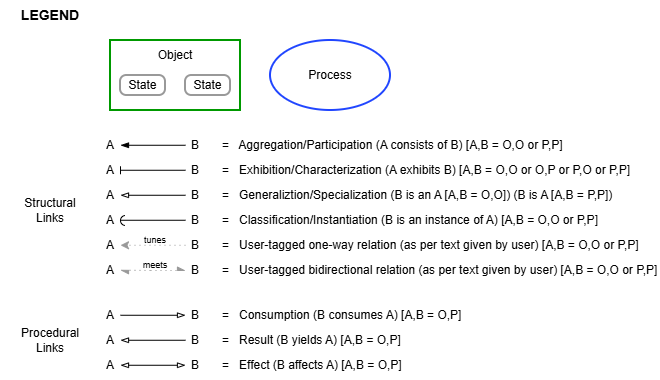

The diagram above was exported from draw.io. Its source (the exported page's mxGraphModel, read from the mxfile embedded in the PNG):
<mxGraphModel dx="1426" dy="841" grid="1" gridSize="10" guides="1" tooltips="1" connect="1" arrows="1" fold="1" page="1" pageScale="1" pageWidth="850" pageHeight="1100" math="0" shadow="0">
  <root>
    <mxCell id="0" />
    <mxCell id="1" parent="0" />
    <mxCell id="lalWMGSJjD_y0SDmOy1B-2" parent="1" style="text;html=1;whiteSpace=wrap;strokeColor=none;fillColor=none;align=center;verticalAlign=middle;rounded=0;fontStyle=1;fontSize=14;" value="LEGEND" vertex="1">
      <mxGeometry height="30" width="60" x="120" y="250" as="geometry" />
    </mxCell>
    <mxCell id="lalWMGSJjD_y0SDmOy1B-3" parent="1" style="rounded=0;whiteSpace=wrap;html=1;strokeWidth=2;strokeColor=#009900;" value="" vertex="1">
      <mxGeometry height="70" width="130" x="210" y="290" as="geometry" />
    </mxCell>
    <mxCell id="lalWMGSJjD_y0SDmOy1B-4" parent="1" style="ellipse;whiteSpace=wrap;html=1;strokeWidth=2;strokeColor=#2146FF;" value="" vertex="1">
      <mxGeometry height="70" width="120" x="370" y="290" as="geometry" />
    </mxCell>
    <mxCell id="lalWMGSJjD_y0SDmOy1B-6" parent="1" style="rounded=1;whiteSpace=wrap;html=1;strokeWidth=2;strokeColor=#999999;arcSize=31;" value="State" vertex="1">
      <mxGeometry height="20" width="45" x="220" y="325" as="geometry" />
    </mxCell>
    <mxCell id="lalWMGSJjD_y0SDmOy1B-8" parent="1" style="text;html=1;whiteSpace=wrap;strokeColor=none;fillColor=none;align=center;verticalAlign=middle;rounded=0;" value="Object" vertex="1">
      <mxGeometry height="30" width="60" x="245" y="290" as="geometry" />
    </mxCell>
    <mxCell id="lalWMGSJjD_y0SDmOy1B-9" parent="1" style="text;html=1;whiteSpace=wrap;strokeColor=none;fillColor=none;align=center;verticalAlign=middle;rounded=0;" value="Process" vertex="1">
      <mxGeometry height="30" width="60" x="400" y="310" as="geometry" />
    </mxCell>
    <mxCell id="lalWMGSJjD_y0SDmOy1B-12" parent="1" style="text;html=1;whiteSpace=wrap;strokeColor=none;fillColor=none;align=center;verticalAlign=middle;rounded=0;" value="A" vertex="1">
      <mxGeometry height="20" width="20" x="200" y="385" as="geometry" />
    </mxCell>
    <mxCell id="lalWMGSJjD_y0SDmOy1B-17" parent="1" style="text;html=1;whiteSpace=wrap;strokeColor=none;fillColor=none;align=left;verticalAlign=middle;rounded=0;" value="=&amp;nbsp; &amp;nbsp;Aggregation/Participation (A consists of B) [A,B = O,O or P,P]" vertex="1">
      <mxGeometry height="30" width="440" x="320" y="380" as="geometry" />
    </mxCell>
    <mxCell id="lalWMGSJjD_y0SDmOy1B-18" parent="1" style="text;html=1;whiteSpace=wrap;strokeColor=none;fillColor=none;align=center;verticalAlign=middle;rounded=0;" value="B" vertex="1">
      <mxGeometry height="20" width="20" x="285" y="385" as="geometry" />
    </mxCell>
    <mxCell id="lalWMGSJjD_y0SDmOy1B-19" parent="1" style="text;html=1;whiteSpace=wrap;strokeColor=none;fillColor=none;align=center;verticalAlign=middle;rounded=0;" value="Structural&lt;div&gt;Links&lt;/div&gt;" vertex="1">
      <mxGeometry height="30" width="60" x="120" y="445" as="geometry" />
    </mxCell>
    <mxCell id="lalWMGSJjD_y0SDmOy1B-21" parent="1" style="text;html=1;whiteSpace=wrap;strokeColor=none;fillColor=none;align=center;verticalAlign=middle;rounded=0;" value="A" vertex="1">
      <mxGeometry height="20" width="20" x="200" y="410" as="geometry" />
    </mxCell>
    <mxCell id="lalWMGSJjD_y0SDmOy1B-22" parent="1" style="text;html=1;whiteSpace=wrap;strokeColor=none;fillColor=none;align=left;verticalAlign=middle;rounded=0;" value="=&amp;nbsp; &amp;nbsp;Exhibition/Characterization (A exhibits B) [A,B = O,O or O,P or P,O or P,P]" vertex="1">
      <mxGeometry height="30" width="440" x="320" y="405" as="geometry" />
    </mxCell>
    <mxCell id="lalWMGSJjD_y0SDmOy1B-23" parent="1" style="text;html=1;whiteSpace=wrap;strokeColor=none;fillColor=none;align=center;verticalAlign=middle;rounded=0;" value="B" vertex="1">
      <mxGeometry height="20" width="20" x="285" y="410" as="geometry" />
    </mxCell>
    <mxCell id="lalWMGSJjD_y0SDmOy1B-26" parent="1" style="text;html=1;whiteSpace=wrap;strokeColor=none;fillColor=none;align=center;verticalAlign=middle;rounded=0;" value="A" vertex="1">
      <mxGeometry height="20" width="20" x="200" y="435" as="geometry" />
    </mxCell>
    <mxCell id="lalWMGSJjD_y0SDmOy1B-27" parent="1" style="text;html=1;whiteSpace=wrap;strokeColor=none;fillColor=none;align=left;verticalAlign=middle;rounded=0;" value="=&amp;nbsp; &amp;nbsp;Generaliztion/Specialization (B is an A [A,B = O,O]) (B is A [A,B = P,P])" vertex="1">
      <mxGeometry height="30" width="440" x="320" y="430" as="geometry" />
    </mxCell>
    <mxCell id="lalWMGSJjD_y0SDmOy1B-28" parent="1" style="text;html=1;whiteSpace=wrap;strokeColor=none;fillColor=none;align=center;verticalAlign=middle;rounded=0;" value="B" vertex="1">
      <mxGeometry height="20" width="20" x="285" y="435" as="geometry" />
    </mxCell>
    <mxCell id="lalWMGSJjD_y0SDmOy1B-30" parent="1" style="text;html=1;whiteSpace=wrap;strokeColor=none;fillColor=none;align=center;verticalAlign=middle;rounded=0;" value="A" vertex="1">
      <mxGeometry height="20" width="20" x="200" y="460" as="geometry" />
    </mxCell>
    <mxCell id="lalWMGSJjD_y0SDmOy1B-31" parent="1" style="text;html=1;whiteSpace=wrap;strokeColor=none;fillColor=none;align=left;verticalAlign=middle;rounded=0;" value="=&amp;nbsp; &amp;nbsp;Classification/Instantiation (B is an instance of A) [A,B = O,O or P,P]" vertex="1">
      <mxGeometry height="30" width="440" x="320" y="455" as="geometry" />
    </mxCell>
    <mxCell id="lalWMGSJjD_y0SDmOy1B-32" parent="1" style="text;html=1;whiteSpace=wrap;strokeColor=none;fillColor=none;align=center;verticalAlign=middle;rounded=0;" value="B" vertex="1">
      <mxGeometry height="20" width="20" x="285" y="460" as="geometry" />
    </mxCell>
    <mxCell id="lalWMGSJjD_y0SDmOy1B-34" parent="1" style="text;html=1;whiteSpace=wrap;strokeColor=none;fillColor=none;align=center;verticalAlign=middle;rounded=0;" value="A" vertex="1">
      <mxGeometry height="20" width="20" x="200" y="485" as="geometry" />
    </mxCell>
    <mxCell id="lalWMGSJjD_y0SDmOy1B-35" parent="1" style="text;html=1;whiteSpace=wrap;strokeColor=none;fillColor=none;align=left;verticalAlign=middle;rounded=0;" value="=&amp;nbsp; &amp;nbsp;User-tagged one-way relation (as per text given by user) [A,B = O,O or P,P]" vertex="1">
      <mxGeometry height="30" width="440" x="320" y="480" as="geometry" />
    </mxCell>
    <mxCell id="lalWMGSJjD_y0SDmOy1B-36" parent="1" style="text;html=1;whiteSpace=wrap;strokeColor=none;fillColor=none;align=center;verticalAlign=middle;rounded=0;" value="B" vertex="1">
      <mxGeometry height="20" width="20" x="285" y="485" as="geometry" />
    </mxCell>
    <mxCell id="lalWMGSJjD_y0SDmOy1B-38" parent="1" style="text;html=1;whiteSpace=wrap;strokeColor=none;fillColor=none;align=center;verticalAlign=middle;rounded=0;" value="A" vertex="1">
      <mxGeometry height="20" width="20" x="200" y="510" as="geometry" />
    </mxCell>
    <mxCell id="lalWMGSJjD_y0SDmOy1B-39" parent="1" style="text;html=1;whiteSpace=wrap;strokeColor=none;fillColor=none;align=left;verticalAlign=middle;rounded=0;" value="=&amp;nbsp; &amp;nbsp;User-tagged bidirectional relation (as per text given by user) [A,B = O,O or P,P]" vertex="1">
      <mxGeometry height="30" width="440" x="320" y="505" as="geometry" />
    </mxCell>
    <mxCell id="lalWMGSJjD_y0SDmOy1B-40" parent="1" style="text;html=1;whiteSpace=wrap;strokeColor=none;fillColor=none;align=center;verticalAlign=middle;rounded=0;" value="B" vertex="1">
      <mxGeometry height="20" width="20" x="285" y="510" as="geometry" />
    </mxCell>
    <mxCell id="lalWMGSJjD_y0SDmOy1B-42" parent="1" style="text;html=1;whiteSpace=wrap;strokeColor=none;fillColor=none;align=center;verticalAlign=middle;rounded=0;" value="A" vertex="1">
      <mxGeometry height="20" width="20" x="200" y="555" as="geometry" />
    </mxCell>
    <mxCell id="lalWMGSJjD_y0SDmOy1B-43" parent="1" style="text;html=1;whiteSpace=wrap;strokeColor=none;fillColor=none;align=left;verticalAlign=middle;rounded=0;" value="=&amp;nbsp; &amp;nbsp;Consumption (B consumes A) [A,B = O,P]" vertex="1">
      <mxGeometry height="30" width="440" x="320" y="550" as="geometry" />
    </mxCell>
    <mxCell id="lalWMGSJjD_y0SDmOy1B-44" parent="1" style="text;html=1;whiteSpace=wrap;strokeColor=none;fillColor=none;align=center;verticalAlign=middle;rounded=0;" value="B" vertex="1">
      <mxGeometry height="20" width="20" x="285" y="555" as="geometry" />
    </mxCell>
    <mxCell id="lalWMGSJjD_y0SDmOy1B-46" parent="1" style="text;html=1;whiteSpace=wrap;strokeColor=none;fillColor=none;align=center;verticalAlign=middle;rounded=0;" value="A" vertex="1">
      <mxGeometry height="20" width="20" x="200" y="580" as="geometry" />
    </mxCell>
    <mxCell id="lalWMGSJjD_y0SDmOy1B-47" parent="1" style="text;html=1;whiteSpace=wrap;strokeColor=none;fillColor=none;align=left;verticalAlign=middle;rounded=0;" value="=&amp;nbsp; &amp;nbsp;Result (B yields A) [A,B = O,P]" vertex="1">
      <mxGeometry height="30" width="440" x="320" y="575" as="geometry" />
    </mxCell>
    <mxCell id="lalWMGSJjD_y0SDmOy1B-48" parent="1" style="text;html=1;whiteSpace=wrap;strokeColor=none;fillColor=none;align=center;verticalAlign=middle;rounded=0;" value="B" vertex="1">
      <mxGeometry height="20" width="20" x="285" y="580" as="geometry" />
    </mxCell>
    <mxCell id="lalWMGSJjD_y0SDmOy1B-50" parent="1" style="text;html=1;whiteSpace=wrap;strokeColor=none;fillColor=none;align=center;verticalAlign=middle;rounded=0;" value="A" vertex="1">
      <mxGeometry height="20" width="20" x="200" y="605" as="geometry" />
    </mxCell>
    <mxCell id="lalWMGSJjD_y0SDmOy1B-51" parent="1" style="text;html=1;whiteSpace=wrap;strokeColor=none;fillColor=none;align=left;verticalAlign=middle;rounded=0;" value="=&amp;nbsp; &amp;nbsp;Effect (B affects A) [A,B = O,P]" vertex="1">
      <mxGeometry height="30" width="440" x="320" y="600" as="geometry" />
    </mxCell>
    <mxCell id="lalWMGSJjD_y0SDmOy1B-52" parent="1" style="text;html=1;whiteSpace=wrap;strokeColor=none;fillColor=none;align=center;verticalAlign=middle;rounded=0;" value="B" vertex="1">
      <mxGeometry height="20" width="20" x="285" y="605" as="geometry" />
    </mxCell>
    <mxCell id="lalWMGSJjD_y0SDmOy1B-53" parent="1" style="text;html=1;whiteSpace=wrap;strokeColor=none;fillColor=none;align=center;verticalAlign=middle;rounded=0;" value="&lt;div&gt;Procedural&lt;/div&gt;&lt;div&gt;Links&lt;/div&gt;" vertex="1">
      <mxGeometry height="30" width="60" x="120" y="575" as="geometry" />
    </mxCell>
    <mxCell id="lalWMGSJjD_y0SDmOy1B-57" edge="1" parent="1" style="endArrow=async;html=1;rounded=0;strokeColor=#999999;dashed=1;dashPattern=1 4;endFill=1;startArrow=none;startFill=0;entryX=0;entryY=0.5;entryDx=0;entryDy=0;" target="lalWMGSJjD_y0SDmOy1B-40" value="">
      <mxGeometry height="50" relative="1" width="50" as="geometry">
        <mxPoint x="250" y="520" as="sourcePoint" />
        <mxPoint x="275" y="520.24" as="targetPoint" />
      </mxGeometry>
    </mxCell>
    <mxCell id="lalWMGSJjD_y0SDmOy1B-11" edge="1" parent="1" style="endArrow=blockThin;html=1;rounded=0;endFill=1;" value="">
      <mxGeometry height="50" relative="1" width="50" as="geometry">
        <mxPoint x="285" y="394.76" as="sourcePoint" />
        <mxPoint x="220" y="394.76" as="targetPoint" />
      </mxGeometry>
    </mxCell>
    <mxCell id="lalWMGSJjD_y0SDmOy1B-20" edge="1" parent="1" style="endArrow=baseDash;html=1;rounded=0;endFill=0;" value="">
      <mxGeometry height="50" relative="1" width="50" as="geometry">
        <mxPoint x="285" y="419.76" as="sourcePoint" />
        <mxPoint x="220" y="419.76" as="targetPoint" />
      </mxGeometry>
    </mxCell>
    <mxCell id="lalWMGSJjD_y0SDmOy1B-25" edge="1" parent="1" style="endArrow=blockThin;html=1;rounded=0;endFill=0;" value="">
      <mxGeometry height="50" relative="1" width="50" as="geometry">
        <mxPoint x="285" y="444.76" as="sourcePoint" />
        <mxPoint x="220" y="444.76" as="targetPoint" />
      </mxGeometry>
    </mxCell>
    <mxCell id="lalWMGSJjD_y0SDmOy1B-29" edge="1" parent="1" style="endArrow=none;html=1;rounded=0;endFill=0;" value="">
      <mxGeometry height="50" relative="1" width="50" as="geometry">
        <mxPoint x="285" y="469.76" as="sourcePoint" />
        <mxPoint x="220" y="469.76" as="targetPoint" />
      </mxGeometry>
    </mxCell>
    <mxCell id="lalWMGSJjD_y0SDmOy1B-33" edge="1" parent="1" style="endArrow=classic;html=1;rounded=0;strokeColor=#999999;dashed=1;dashPattern=1 4;" value="">
      <mxGeometry height="50" relative="1" width="50" as="geometry">
        <mxPoint x="285" y="494.76" as="sourcePoint" />
        <mxPoint x="220" y="494.76" as="targetPoint" />
      </mxGeometry>
    </mxCell>
    <mxCell id="lalWMGSJjD_y0SDmOy1B-37" edge="1" parent="1" style="endArrow=async;html=1;rounded=0;strokeColor=#999999;dashed=1;dashPattern=1 4;endFill=1;startArrow=none;startFill=0;" value="">
      <mxGeometry height="50" relative="1" width="50" as="geometry">
        <mxPoint x="250" y="520" as="sourcePoint" />
        <mxPoint x="220" y="519.76" as="targetPoint" />
      </mxGeometry>
    </mxCell>
    <mxCell id="lalWMGSJjD_y0SDmOy1B-41" edge="1" parent="1" style="endArrow=none;html=1;rounded=0;startArrow=blockThin;startFill=0;endFill=0;" value="">
      <mxGeometry height="50" relative="1" width="50" as="geometry">
        <mxPoint x="285" y="564.76" as="sourcePoint" />
        <mxPoint x="220" y="564.76" as="targetPoint" />
      </mxGeometry>
    </mxCell>
    <mxCell id="lalWMGSJjD_y0SDmOy1B-45" edge="1" parent="1" style="endArrow=blockThin;html=1;rounded=0;endFill=0;" value="">
      <mxGeometry height="50" relative="1" width="50" as="geometry">
        <mxPoint x="285" y="589.76" as="sourcePoint" />
        <mxPoint x="220" y="589.76" as="targetPoint" />
      </mxGeometry>
    </mxCell>
    <mxCell id="lalWMGSJjD_y0SDmOy1B-49" edge="1" parent="1" style="endArrow=blockThin;html=1;rounded=0;endFill=0;startArrow=blockThin;startFill=0;" value="">
      <mxGeometry height="50" relative="1" width="50" as="geometry">
        <mxPoint x="285" y="614.76" as="sourcePoint" />
        <mxPoint x="220" y="614.76" as="targetPoint" />
      </mxGeometry>
    </mxCell>
    <mxCell id="lalWMGSJjD_y0SDmOy1B-55" parent="1" style="shape=mxgraph.basic.arc;html=1;startAngle=0.2516075710155771;endAngle=0.7484085036175459;endArrow=none;endFill=0;direction=south;" value="" vertex="1">
      <mxGeometry height="10" width="10" x="220" y="465" as="geometry" />
    </mxCell>
    <mxCell id="lalWMGSJjD_y0SDmOy1B-59" parent="1" style="text;html=1;whiteSpace=wrap;strokeColor=none;fillColor=none;align=center;verticalAlign=middle;rounded=0;fontSize=9;" value="tunes" vertex="1">
      <mxGeometry height="20" width="70" x="220" y="480" as="geometry" />
    </mxCell>
    <mxCell id="lalWMGSJjD_y0SDmOy1B-60" parent="1" style="text;html=1;whiteSpace=wrap;strokeColor=none;fillColor=none;align=center;verticalAlign=middle;rounded=0;fontSize=9;" value="meets" vertex="1">
      <mxGeometry height="20" width="70" x="220" y="505" as="geometry" />
    </mxCell>
    <mxCell id="lalWMGSJjD_y0SDmOy1B-62" parent="1" style="text;html=1;whiteSpace=wrap;strokeColor=none;fillColor=none;align=center;verticalAlign=middle;rounded=0;" value="&amp;nbsp;" vertex="1">
      <mxGeometry height="20" width="20" x="100" y="255" as="geometry" />
    </mxCell>
    <mxCell id="lalWMGSJjD_y0SDmOy1B-63" parent="1" style="rounded=1;whiteSpace=wrap;html=1;strokeWidth=2;strokeColor=#999999;arcSize=31;" value="State" vertex="1">
      <mxGeometry height="20" width="45" x="285" y="325" as="geometry" />
    </mxCell>
  </root>
</mxGraphModel>